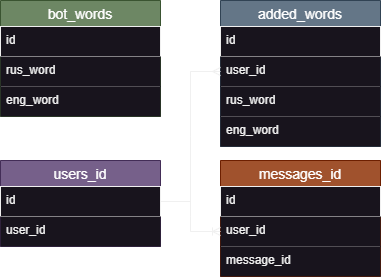

The diagram above was exported from draw.io. Its source (the exported page's mxGraphModel, read from the mxfile embedded in the PNG):
<mxGraphModel dx="1050" dy="717" grid="1" gridSize="10" guides="1" tooltips="1" connect="1" arrows="1" fold="1" page="1" pageScale="1" pageWidth="827" pageHeight="1169" background="#4D4D4D" math="0" shadow="0">
  <root>
    <mxCell id="0" />
    <mxCell id="1" parent="0" />
    <mxCell id="9WpeWXT1xcmkZgP_p_6_-1" value="bot_words" style="swimlane;fontStyle=0;childLayout=stackLayout;horizontal=1;startSize=26;horizontalStack=0;resizeParent=1;resizeParentMax=0;resizeLast=0;collapsible=1;marginBottom=0;align=center;fontSize=14;fillColor=#6d8764;fontColor=#ffffff;strokeColor=#3A5431;swimlaneFillColor=none;" parent="1" vertex="1">
      <mxGeometry x="220" y="240" width="160" height="116" as="geometry" />
    </mxCell>
    <mxCell id="9WpeWXT1xcmkZgP_p_6_-2" value="id" style="text;strokeColor=default;fillColor=default;spacingLeft=4;spacingRight=4;overflow=hidden;rotatable=0;points=[[0,0.5],[1,0.5]];portConstraint=eastwest;fontSize=12;whiteSpace=wrap;html=1;" parent="9WpeWXT1xcmkZgP_p_6_-1" vertex="1">
      <mxGeometry y="26" width="160" height="30" as="geometry" />
    </mxCell>
    <mxCell id="9WpeWXT1xcmkZgP_p_6_-3" value="rus_word" style="text;strokeColor=none;fillColor=default;spacingLeft=4;spacingRight=4;overflow=hidden;rotatable=0;points=[[0,0.5],[1,0.5]];portConstraint=eastwest;fontSize=12;whiteSpace=wrap;html=1;" parent="9WpeWXT1xcmkZgP_p_6_-1" vertex="1">
      <mxGeometry y="56" width="160" height="30" as="geometry" />
    </mxCell>
    <mxCell id="9WpeWXT1xcmkZgP_p_6_-4" value="eng_word" style="text;strokeColor=none;fillColor=default;spacingLeft=4;spacingRight=4;overflow=hidden;rotatable=0;points=[[0,0.5],[1,0.5]];portConstraint=eastwest;fontSize=12;whiteSpace=wrap;html=1;" parent="9WpeWXT1xcmkZgP_p_6_-1" vertex="1">
      <mxGeometry y="86" width="160" height="30" as="geometry" />
    </mxCell>
    <mxCell id="9WpeWXT1xcmkZgP_p_6_-5" value="added_words" style="swimlane;fontStyle=0;childLayout=stackLayout;horizontal=1;startSize=26;horizontalStack=0;resizeParent=1;resizeParentMax=0;resizeLast=0;collapsible=1;marginBottom=0;align=center;fontSize=14;fillColor=#647687;fontColor=#ffffff;strokeColor=#314354;" parent="1" vertex="1">
      <mxGeometry x="440" y="240" width="160" height="146" as="geometry" />
    </mxCell>
    <mxCell id="9WpeWXT1xcmkZgP_p_6_-6" value="id" style="text;strokeColor=default;fillColor=default;spacingLeft=4;spacingRight=4;overflow=hidden;rotatable=0;points=[[0,0.5],[1,0.5]];portConstraint=eastwest;fontSize=12;whiteSpace=wrap;html=1;" parent="9WpeWXT1xcmkZgP_p_6_-5" vertex="1">
      <mxGeometry y="26" width="160" height="30" as="geometry" />
    </mxCell>
    <mxCell id="Izv1uvU5kTKFsAQCCJd--1" value="user_id" style="text;strokeColor=none;fillColor=default;spacingLeft=4;spacingRight=4;overflow=hidden;rotatable=0;points=[[0,0.5],[1,0.5]];portConstraint=eastwest;fontSize=12;whiteSpace=wrap;html=1;" parent="9WpeWXT1xcmkZgP_p_6_-5" vertex="1">
      <mxGeometry y="56" width="160" height="30" as="geometry" />
    </mxCell>
    <mxCell id="9WpeWXT1xcmkZgP_p_6_-7" value="rus_word" style="text;strokeColor=none;fillColor=default;spacingLeft=4;spacingRight=4;overflow=hidden;rotatable=0;points=[[0,0.5],[1,0.5]];portConstraint=eastwest;fontSize=12;whiteSpace=wrap;html=1;" parent="9WpeWXT1xcmkZgP_p_6_-5" vertex="1">
      <mxGeometry y="86" width="160" height="30" as="geometry" />
    </mxCell>
    <mxCell id="9WpeWXT1xcmkZgP_p_6_-8" value="eng_word" style="text;strokeColor=none;fillColor=default;spacingLeft=4;spacingRight=4;overflow=hidden;rotatable=0;points=[[0,0.5],[1,0.5]];portConstraint=eastwest;fontSize=12;whiteSpace=wrap;html=1;" parent="9WpeWXT1xcmkZgP_p_6_-5" vertex="1">
      <mxGeometry y="116" width="160" height="30" as="geometry" />
    </mxCell>
    <mxCell id="9WpeWXT1xcmkZgP_p_6_-18" value="users_id" style="swimlane;fontStyle=0;childLayout=stackLayout;horizontal=1;startSize=26;horizontalStack=0;resizeParent=1;resizeParentMax=0;resizeLast=0;collapsible=1;marginBottom=0;align=center;fontSize=14;fillColor=#76608a;fontColor=#ffffff;strokeColor=#432D57;" parent="1" vertex="1">
      <mxGeometry x="220" y="400" width="160" height="86" as="geometry" />
    </mxCell>
    <mxCell id="9WpeWXT1xcmkZgP_p_6_-19" value="id" style="text;strokeColor=default;fillColor=default;spacingLeft=4;spacingRight=4;overflow=hidden;rotatable=0;points=[[0,0.5],[1,0.5]];portConstraint=eastwest;fontSize=12;whiteSpace=wrap;html=1;" parent="9WpeWXT1xcmkZgP_p_6_-18" vertex="1">
      <mxGeometry y="26" width="160" height="30" as="geometry" />
    </mxCell>
    <mxCell id="9WpeWXT1xcmkZgP_p_6_-20" value="user_id" style="text;strokeColor=none;fillColor=default;spacingLeft=4;spacingRight=4;overflow=hidden;rotatable=0;points=[[0,0.5],[1,0.5]];portConstraint=eastwest;fontSize=12;whiteSpace=wrap;html=1;" parent="9WpeWXT1xcmkZgP_p_6_-18" vertex="1">
      <mxGeometry y="56" width="160" height="30" as="geometry" />
    </mxCell>
    <mxCell id="Izv1uvU5kTKFsAQCCJd--2" value="" style="edgeStyle=entityRelationEdgeStyle;fontSize=12;html=1;endArrow=ERmany;rounded=0;" parent="1" source="9WpeWXT1xcmkZgP_p_6_-19" target="Izv1uvU5kTKFsAQCCJd--1" edge="1">
      <mxGeometry width="100" height="100" relative="1" as="geometry">
        <mxPoint x="370" y="420" as="sourcePoint" />
        <mxPoint x="470" y="320" as="targetPoint" />
      </mxGeometry>
    </mxCell>
    <mxCell id="iXH5iCrUGuh90kevbOce-1" value="messages_id" style="swimlane;fontStyle=0;childLayout=stackLayout;horizontal=1;startSize=26;horizontalStack=0;resizeParent=1;resizeParentMax=0;resizeLast=0;collapsible=1;marginBottom=0;align=center;fontSize=14;fillColor=#a0522d;fontColor=#ffffff;strokeColor=#6D1F00;" vertex="1" parent="1">
      <mxGeometry x="440" y="400" width="160" height="116" as="geometry" />
    </mxCell>
    <mxCell id="iXH5iCrUGuh90kevbOce-2" value="id" style="text;strokeColor=default;fillColor=default;spacingLeft=4;spacingRight=4;overflow=hidden;rotatable=0;points=[[0,0.5],[1,0.5]];portConstraint=eastwest;fontSize=12;whiteSpace=wrap;html=1;" vertex="1" parent="iXH5iCrUGuh90kevbOce-1">
      <mxGeometry y="26" width="160" height="30" as="geometry" />
    </mxCell>
    <mxCell id="iXH5iCrUGuh90kevbOce-3" value="user_id" style="text;strokeColor=none;fillColor=default;spacingLeft=4;spacingRight=4;overflow=hidden;rotatable=0;points=[[0,0.5],[1,0.5]];portConstraint=eastwest;fontSize=12;whiteSpace=wrap;html=1;" vertex="1" parent="iXH5iCrUGuh90kevbOce-1">
      <mxGeometry y="56" width="160" height="30" as="geometry" />
    </mxCell>
    <mxCell id="iXH5iCrUGuh90kevbOce-4" value="message_id" style="text;strokeColor=none;fillColor=default;spacingLeft=4;spacingRight=4;overflow=hidden;rotatable=0;points=[[0,0.5],[1,0.5]];portConstraint=eastwest;fontSize=12;whiteSpace=wrap;html=1;" vertex="1" parent="iXH5iCrUGuh90kevbOce-1">
      <mxGeometry y="86" width="160" height="30" as="geometry" />
    </mxCell>
    <mxCell id="iXH5iCrUGuh90kevbOce-5" value="" style="edgeStyle=entityRelationEdgeStyle;fontSize=12;html=1;endArrow=ERoneToMany;rounded=0;" edge="1" parent="1" source="9WpeWXT1xcmkZgP_p_6_-19" target="iXH5iCrUGuh90kevbOce-3">
      <mxGeometry width="100" height="100" relative="1" as="geometry">
        <mxPoint x="360" y="420" as="sourcePoint" />
        <mxPoint x="460" y="320" as="targetPoint" />
      </mxGeometry>
    </mxCell>
  </root>
</mxGraphModel>